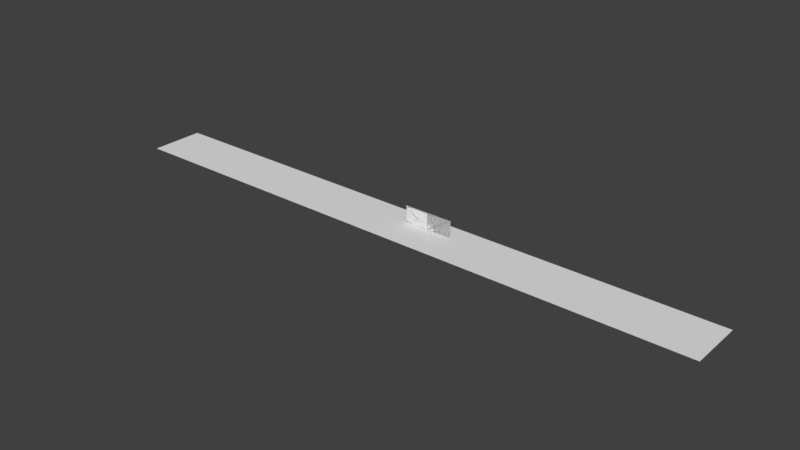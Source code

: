 # Source: Walls.blend  (saved by Blender 2.78.0; exported with 4.5.12 LTS)
import bpy
from mathutils import Matrix  # noqa: F401  (used for matrix-valued properties, if any)

bpy.ops.wm.read_factory_settings(use_empty=True)
scene = bpy.context.scene
scene.name = 'Scene'

# ---- collections
col_collection_1 = bpy.data.collections.new('Collection 1'); scene.collection.children.link(col_collection_1)

# ---- materials (node trees are filled in below, after node groups)
mat_floor = bpy.data.materials.new('Floor')
mat_floor.alpha_threshold = 0.0
mat_floor.use_transparent_shadow = False
mat_floor.roughness = 0.5
mat_wall = bpy.data.materials.new('Wall')
mat_wall.alpha_threshold = 0.0
mat_wall.use_transparent_shadow = False
mat_wall.roughness = 0.5

# ---- material node trees

# ---- world
world_world = bpy.data.worlds.new('World'); scene.world = world_world
world_world.use_nodes = True; world_world.node_tree.nodes.clear()
_N = world_world.node_tree.nodes; _L = world_world.node_tree.links
n0 = _N.new('ShaderNodeOutputWorld'); n0.name = 'World Output'; n0.location = (300, 300)
n1 = _N.new('ShaderNodeBackground'); n1.name = 'Background'; n1.location = (10, 300)
n1.inputs[0].default_value = (0.05088, 0.05088, 0.05088, 1.0)
_L.new(n1.outputs[0], n0.inputs[0])
n0.is_active_output = True
world_world.color = (0.05088, 0.05088, 0.05088)
world_world.use_sun_shadow = False
world_world.sun_shadow_jitter_overblur = 0.0
world_world.cycles.sampling_method = 'MANUAL'

# ---- meshes
me_cube = bpy.data.meshes.new('Cube')
me_cube.from_pydata([(-100.0, -12.0, 0.0), (-100.0, 6.0, 0.0), (100.0, -12.0, 0.0), (100.0, 6.0, 0.0), (-83.33, 6.0, 0.0), (-66.67, 6.0, 0.0), (-50.0, 6.0, 0.0), (-33.33, 6.0, 0.0), (-16.67, 6.0, 0.0), (0.0, 6.0, 0.0), (16.67, 6.0, 0.0), (33.33, 6.0, 0.0), (50.0, 6.0, 0.0), (66.67, 6.0, 0.0), (83.33, 6.0, 0.0), (83.33, -12.0, 0.0), (66.67, -12.0, 0.0), (50.0, -12.0, 0.0), (33.33, -12.0, 0.0), (16.67, -12.0, 0.0), (0.0, -12.0, 0.0), (-16.67, -12.0, 0.0), (-33.33, -12.0, 0.0), (-50.0, -12.0, 0.0), (-66.67, -12.0, 0.0), (-83.33, -12.0, 0.0)], [], [(4, 1, 0, 25), (3, 14, 15, 2), (14, 13, 16, 15), (13, 12, 17, 16), (12, 11, 18, 17), (11, 10, 19, 18), (10, 9, 20, 19), (9, 8, 21, 20), (8, 7, 22, 21), (7, 6, 23, 22), (6, 5, 24, 23), (5, 4, 25, 24)])
me_cube.materials.append(mat_floor)
me_cube.use_remesh_preserve_volume = False
me_cube.use_remesh_preserve_attributes = False
me_cube.use_mirror_vertex_groups = False
me_cube.update()
me_gear_001 = bpy.data.meshes.new('Gear.001')
me_gear_001.from_pydata([(0.02537, -5.221, 0.04833), (15.96, -5.221, 0.04833), (0.02537, 5.221, 0.04833), (15.96, 5.221, 0.04833), (16.11, -5.321, 0.1893), (16.19, 5.321, 0.1093), (16.19, -5.321, 0.1093), (16.22, 5.321, -1.872e-07), (16.22, -5.321, 2.78e-07), (16.19, 5.321, -0.1093), (16.19, -5.321, -0.1093), (16.11, 5.321, -0.1893), (16.11, -5.321, -0.1893), (16.0, 5.321, -0.2186), (16.0, -5.321, -0.2186), (16.11, 5.321, 0.1893), (16.0, -5.321, 0.2186), (16.0, 5.321, 0.2186), (15.89, -5.321, 0.1893), (15.89, 5.321, 0.1893), (15.81, -5.321, 0.1093), (15.81, 5.321, 0.1093), (15.78, -5.321, 3.701e-07), (15.78, 5.321, -9.509e-08), (15.81, -5.321, -0.1093), (15.81, 5.321, -0.1093), (15.89, -5.321, -0.1893), (15.89, 5.321, -0.1893), (16.0, 5.359, -0.16), (16.08, 5.359, -0.1385), (16.14, 5.359, -0.07999), (16.16, 5.359, -1.816e-07), (16.14, 5.359, 0.07999), (16.08, 5.359, 0.1385), (16.0, 5.359, 0.16), (15.92, 5.359, 0.1385), (15.86, 5.359, 0.07999), (15.84, 5.359, -1.142e-07), (15.86, 5.359, -0.07999), (15.92, 5.359, -0.1385), (16.0, 5.388, -1.59e-07), (-0.02974, -0.08574, -0.1721), (-0.02974, 0.08574, -0.1721), (16.04, -0.08574, -0.1721), (16.04, 0.08574, -0.1721), (7.992, 1.703, 0.04833), (1.992, 3.953, 0.2596), (16.04, -5.286, -0.1721), (16.04, -5.018, -0.1721), (-0.02974, -0.08574, 0.1299), (-0.02974, -0.04351, 0.1721), (-0.02974, 0.04351, 0.1721), (-0.02974, 0.08574, 0.1299), (16.04, -0.04351, 0.1721), (16.04, -0.08574, 0.1299), (16.04, 0.08574, 0.1299), (16.04, 0.04351, 0.1721), (2.043, 0.7326, 0.2006), (0.02537, 0.4628, 0.04833), (3.996, 3.287, 0.7395), (16.04, -5.236, 0.1721), (16.04, -5.286, 0.1299), (16.04, -5.018, 0.1299), (16.04, -5.068, 0.1721), (16.04, 5.019, -0.1721), (16.04, 5.287, -0.1721), (-0.02974, -5.286, -0.1721), (-0.02974, -5.018, -0.1721), (16.04, 5.019, 0.1299), (16.04, 5.069, 0.1721), (16.04, 5.237, 0.1721), (16.04, 5.287, 0.1299), (-0.02974, -5.236, 0.1721), (-0.02974, -5.286, 0.1299), (-0.02974, -5.018, 0.1299), (-0.02974, -5.068, 0.1721), (7.921, 5.238, -0.1721), (8.092, 5.238, -0.1721), (7.921, -5.238, -0.1721), (8.092, -5.238, -0.1721), (7.921, 5.238, 0.1299), (7.963, 5.238, 0.1721), (8.05, 5.238, 0.1721), (8.092, 5.238, 0.1299), (7.963, -5.238, 0.1721), (7.921, -5.238, 0.1299), (8.092, -5.238, 0.1299), (8.05, -5.238, 0.1721), (-0.02974, 5.106, -0.1721), (-0.02974, 5.278, -0.1721), (16.04, 5.106, -0.1721), (16.04, 5.278, -0.1721), (-0.02974, 5.106, 0.1299), (-0.02974, 5.148, 0.1721), (-0.02974, 5.235, 0.1721), (-0.02974, 5.278, 0.1299), (16.04, 5.148, 0.1721), (16.04, 5.106, 0.1299), (16.04, 5.278, 0.1299), (16.04, 5.235, 0.1721), (7.992, -5.221, 0.04833), (7.992, 5.221, 0.04833), (6.0, 5.221, 0.04833), (4.009, 5.221, 0.04833), (2.017, 5.221, 0.04833), (2.017, -5.221, 0.04833), (4.009, -5.221, 0.04833), (6.0, -5.221, 0.04833), (8.006, -0.1336, -0.1721), (8.006, 0.1344, -0.1721), (8.006, -0.1336, 0.1299), (8.006, -0.08348, 0.1721), (8.006, 0.1344, 0.1299), (8.006, 0.08425, 0.1721), (6.038, 2.272, 0.3269), (15.59, -5.221, 0.04833), (10.29, 0.4416, 0.04833), (2.752, 3.163, -1.831), (1.694, 0.8173, -0.6953), (0.02537, 0.4183, 0.04833), (0.02537, 4.503, 0.04833), (1.817, 3.813, -0.4286), (3.95, 1.932, 0.5466), (6.007, 1.554, 0.07349), (8.053, 1.497, 0.08222), (4.033, -0.03179, 0.0694), (0.02537, -0.008518, 0.04833), (8.021, -0.05493, 0.07302), (2.017, -0.02008, 0.04833), (6.027, -0.04336, 0.07161), (0.8597, 1.358, -0.3235), (1.034, 1.022, 0.1245), (3.918, 0.9269, -0.05549), (0.02537, 4.445, -0.1818), (2.579, 3.195, -2.043), (1.644, 3.845, -0.6401), (-0.08834, 0.4789, -0.1737), (1.58, 0.8334, -0.9174), (0.746, 1.374, -0.5456), (0.02537, 4.581, 0.04833), (0.02537, -5.221, -0.129), (15.96, -5.221, -0.129), (0.02537, 5.221, -0.129), (15.96, 5.221, -0.129), (7.992, 1.703, -0.129), (1.992, 3.953, 0.0823), (2.043, 0.7326, 0.02327), (3.996, 3.287, 0.5622), (7.992, -5.221, -0.129), (7.992, 5.221, -0.129), (6.0, 5.221, -0.129), (4.009, 5.221, -0.129), (2.017, 5.221, -0.129), (2.017, -5.221, -0.129), (4.009, -5.221, -0.129), (6.0, -5.221, -0.129), (6.038, 2.272, 0.1495), (15.59, -5.221, -0.129), (10.29, 0.4416, -0.129), (0.02537, 0.4183, -0.129), (3.95, 1.932, 0.3693), (6.007, 1.554, -0.1038), (8.053, 1.497, -0.09511), (4.033, -0.03179, -0.1079), (0.02537, -0.008518, -0.129), (8.021, -0.05493, -0.1043), (2.017, -0.02008, -0.129), (6.027, -0.04336, -0.1057), (1.034, 1.022, -0.05286), (3.918, 0.9269, -0.2328), (0.02537, 4.581, -0.129)], [], [(100, 115, 116, 127), (14, 13, 11, 12), (12, 11, 9, 10), (10, 9, 7, 8), (8, 7, 5, 6), (6, 5, 15, 4), (4, 15, 17, 16), (16, 17, 19, 18), (18, 19, 21, 20), (20, 21, 23, 22), (22, 23, 25, 24), (24, 25, 27, 26), (26, 27, 13, 14), (23, 21, 36, 37), (21, 19, 35, 36), (19, 17, 34, 35), (17, 15, 33, 34), (15, 5, 32, 33), (5, 7, 31, 32), (13, 27, 39, 28), (11, 13, 28, 29), (7, 9, 30, 31), (27, 25, 38, 39), (9, 11, 29, 30), (25, 23, 37, 38), (31, 30, 40), (38, 37, 40), (35, 34, 40), (32, 31, 40), (39, 38, 40), (30, 29, 40), (36, 35, 40), (33, 32, 40), (28, 39, 40), (29, 28, 40), (37, 36, 40), (34, 33, 40), (130, 118, 121), (41, 42, 44, 43), (108, 109, 48, 47), (44, 42, 52, 55), (53, 56, 51, 50), (108, 47, 61, 110), (118, 117, 121), (49, 54, 53, 50), (55, 52, 51, 56), (110, 61, 60, 111), (41, 43, 54, 49), (67, 74, 71, 65), (64, 66, 67, 65), (64, 68, 73, 66), (72, 69, 70, 75), (68, 69, 72, 73), (74, 75, 70, 71), (76, 77, 79, 78), (79, 77, 83, 86), (84, 87, 82, 81), (80, 85, 84, 81), (86, 83, 82, 87), (76, 78, 85, 80), (88, 89, 91, 90), (91, 89, 95, 98), (96, 99, 94, 93), (92, 97, 96, 93), (98, 95, 94, 99), (88, 90, 97, 92), (107, 100, 127, 129), (0, 105, 128, 126), (105, 106, 125, 128), (106, 107, 129, 125), (62, 112, 113, 63), (59, 103, 104), (60, 63, 113, 111), (139, 46, 104, 2), (59, 114, 102), (48, 109, 112, 62), (114, 45, 101, 102), (45, 116, 115, 1, 3, 101), (126, 128, 57, 131, 119), (127, 116, 124), (128, 125, 132), (132, 123, 122), (129, 127, 124, 123), (58, 130, 121, 120), (57, 128, 132), (129, 123, 132), (125, 129, 132), (122, 57, 132), (103, 59, 102), (46, 59, 104), (121, 117, 134, 135), (120, 121, 135, 133), (118, 130, 138, 137), (130, 58, 136, 138), (118, 137, 134, 117), (138, 135, 134, 137), (138, 136, 133, 135), (148, 165, 158, 157), (155, 167, 165, 148), (140, 164, 166, 153), (153, 166, 163, 154), (154, 163, 167, 155), (147, 152, 151), (170, 142, 152, 145), (147, 150, 156), (156, 150, 149, 144), (144, 149, 143, 141, 157, 158), (164, 159, 168, 146, 166), (165, 162, 158), (166, 169, 163), (169, 160, 161), (167, 161, 162, 165), (146, 169, 166), (167, 169, 161), (163, 169, 167), (160, 169, 146), (151, 150, 147), (145, 152, 147), (139, 170, 145, 46), (46, 145, 147, 59), (59, 147, 156, 114), (114, 156, 144, 45), (45, 144, 158, 116), (116, 158, 162, 124), (124, 162, 161, 123), (123, 161, 160, 122), (122, 160, 146, 57), (57, 146, 168, 131), (131, 168, 159, 119), (119, 159, 164, 126)])
me_gear_001.polygons.foreach_set('use_smooth', [1, 1, 1, 1, 1, 1, 1, 1, 1, 1, 1, 1, 1, 1, 1, 1, 1, 1, 1, 1, 1, 1, 1, 1, 1, 1, 1, 1, 1, 1, 1, 1, 1, 1, 1, 1, 1, 1, 0, 0, 0, 0, 0, 1, 0, 0, 0, 0, 0, 0, 0, 0, 0, 0, 0, 0, 0, 0, 0, 0, 0, 0, 0, 0, 0, 0, 1, 1, 1, 1, 0, 1, 0, 1, 1, 0, 1, 1, 1, 1, 1, 1, 1, 1, 1, 1, 1, 1, 1, 1, 1, 1, 1, 1, 1, 1, 1, 1, 1, 1, 1, 1, 1, 1, 1, 1, 1, 1, 1, 1, 1, 1, 1, 1, 1, 1, 1, 1, 1, 1, 1, 1, 1, 1, 1, 1, 1, 1, 1, 1])
_k = set([(2, 104), (3, 101), (5, 7), (5, 15), (7, 9), (9, 11), (11, 13), (13, 27), (15, 17), (17, 19), (19, 21), (21, 23), (23, 25), (25, 27), (45, 114), (45, 116), (46, 59), (46, 139), (57, 122), (57, 131), (58, 130), (59, 114), (101, 102), (102, 103), (103, 104), (116, 124), (116, 158), (117, 118), (117, 121), (117, 134), (118, 130), (118, 137), (119, 126), (119, 131), (120, 121), (120, 133), (122, 123), (123, 124), (130, 138), (133, 135), (134, 135), (134, 137), (136, 138), (137, 138), (142, 152), (143, 149), (144, 156), (144, 158), (145, 147), (145, 170), (146, 160), (146, 168), (147, 156), (149, 150), (150, 151), (151, 152), (158, 162), (159, 164), (159, 168), (160, 161), (161, 162)])
me_gear_001.attributes.new('sharp_edge', 'BOOLEAN', 'EDGE').data.foreach_set('value', [ (min(e.vertices), max(e.vertices)) in _k for e in me_gear_001.edges])
me_gear_001.materials.append(mat_wall)
me_gear_001.use_remesh_preserve_volume = False
me_gear_001.use_remesh_preserve_attributes = False
me_gear_001.use_mirror_vertex_groups = False
me_gear_001.update()
me_gear = bpy.data.meshes.new('Gear')
me_gear.from_pydata([(0.02537, -5.221, 0.04833), (15.96, -5.221, 0.04833), (0.02537, 5.221, 0.04833), (15.96, 5.221, 0.04833), (0.02537, -5.221, -0.03906), (15.96, -5.221, -0.03906), (0.02537, 5.221, -0.03906), (15.96, 5.221, -0.03906), (16.11, -5.321, 0.1893), (16.19, 5.321, 0.1093), (16.19, -5.321, 0.1093), (16.22, 5.321, -1.872e-07), (16.22, -5.321, 2.78e-07), (16.19, 5.321, -0.1093), (16.19, -5.321, -0.1093), (16.11, 5.321, -0.1893), (16.11, -5.321, -0.1893), (16.0, 5.321, -0.2186), (16.0, -5.321, -0.2186), (16.11, 5.321, 0.1893), (16.0, -5.321, 0.2186), (16.0, 5.321, 0.2186), (15.89, -5.321, 0.1893), (15.89, 5.321, 0.1893), (15.81, -5.321, 0.1093), (15.81, 5.321, 0.1093), (15.78, -5.321, 3.701e-07), (15.78, 5.321, -9.509e-08), (15.81, -5.321, -0.1093), (15.81, 5.321, -0.1093), (15.89, -5.321, -0.1893), (15.89, 5.321, -0.1893), (16.0, 5.359, -0.16), (16.08, 5.359, -0.1385), (16.14, 5.359, -0.07999), (16.16, 5.359, -1.816e-07), (16.14, 5.359, 0.07999), (16.08, 5.359, 0.1385), (16.0, 5.359, 0.16), (15.92, 5.359, 0.1385), (15.86, 5.359, 0.07999), (15.84, 5.359, -1.142e-07), (15.86, 5.359, -0.07999), (15.92, 5.359, -0.1385), (16.0, 5.388, -1.59e-07), (-0.02974, -0.08574, -0.1721), (-0.02974, 0.08574, -0.1721), (16.04, -0.08574, -0.1721), (16.04, 0.08574, -0.1721), (-0.02974, 5.019, -0.1721), (-0.02974, 5.287, -0.1721), (16.04, -5.286, -0.1721), (16.04, -5.018, -0.1721), (-0.02974, -0.08574, 0.1299), (-0.02974, -0.04351, 0.1721), (-0.02974, 0.04351, 0.1721), (-0.02974, 0.08574, 0.1299), (16.04, -0.04351, 0.1721), (16.04, -0.08574, 0.1299), (16.04, 0.08574, 0.1299), (16.04, 0.04351, 0.1721), (-0.02974, 5.019, 0.1299), (-0.02974, 5.069, 0.1721), (-0.02974, 5.237, 0.1721), (-0.02974, 5.287, 0.1299), (16.04, -5.236, 0.1721), (16.04, -5.286, 0.1299), (16.04, -5.018, 0.1299), (16.04, -5.068, 0.1721), (16.04, 5.019, -0.1721), (16.04, 5.287, -0.1721), (-0.02974, -5.286, -0.1721), (-0.02974, -5.018, -0.1721), (16.04, 5.019, 0.1299), (16.04, 5.069, 0.1721), (16.04, 5.237, 0.1721), (16.04, 5.287, 0.1299), (-0.02974, -5.236, 0.1721), (-0.02974, -5.286, 0.1299), (-0.02974, -5.018, 0.1299), (-0.02974, -5.068, 0.1721), (7.921, 5.238, -0.1721), (8.092, 5.238, -0.1721), (7.921, -5.238, -0.1721), (8.092, -5.238, -0.1721), (7.921, 5.238, 0.1299), (7.963, 5.238, 0.1721), (8.05, 5.238, 0.1721), (8.092, 5.238, 0.1299), (7.963, -5.238, 0.1721), (7.921, -5.238, 0.1299), (8.092, -5.238, 0.1299), (8.05, -5.238, 0.1721), (-0.02974, 5.106, -0.1721), (-0.02974, 5.278, -0.1721), (16.04, 5.106, -0.1721), (16.04, 5.278, -0.1721), (-0.02974, 5.106, 0.1299), (-0.02974, 5.148, 0.1721), (-0.02974, 5.235, 0.1721), (-0.02974, 5.278, 0.1299), (16.04, 5.148, 0.1721), (16.04, 5.106, 0.1299), (16.04, 5.278, 0.1299), (16.04, 5.235, 0.1721)], [], [(0, 1, 3, 2), (4, 6, 7, 5), (3, 7, 6, 2), (18, 17, 15, 16), (16, 15, 13, 14), (14, 13, 11, 12), (12, 11, 9, 10), (10, 9, 19, 8), (8, 19, 21, 20), (20, 21, 23, 22), (22, 23, 25, 24), (24, 25, 27, 26), (26, 27, 29, 28), (28, 29, 31, 30), (30, 31, 17, 18), (27, 25, 40, 41), (25, 23, 39, 40), (23, 21, 38, 39), (21, 19, 37, 38), (19, 9, 36, 37), (9, 11, 35, 36), (17, 31, 43, 32), (15, 17, 32, 33), (11, 13, 34, 35), (31, 29, 42, 43), (13, 15, 33, 34), (29, 27, 41, 42), (35, 34, 44), (42, 41, 44), (39, 38, 44), (36, 35, 44), (43, 42, 44), (34, 33, 44), (40, 39, 44), (37, 36, 44), (32, 43, 44), (33, 32, 44), (41, 40, 44), (38, 37, 44), (52, 50, 64, 67), (45, 46, 48, 47), (49, 50, 52, 51), (48, 46, 56, 59), (57, 60, 55, 54), (49, 51, 66, 61), (65, 68, 63, 62), (53, 58, 57, 54), (59, 56, 55, 60), (61, 66, 65, 62), (67, 64, 63, 68), (45, 47, 58, 53), (72, 79, 76, 70), (69, 71, 72, 70), (69, 73, 78, 71), (77, 74, 75, 80), (73, 74, 77, 78), (79, 80, 75, 76), (81, 82, 84, 83), (84, 82, 88, 91), (89, 92, 87, 86), (85, 90, 89, 86), (91, 88, 87, 92), (81, 83, 90, 85), (93, 94, 96, 95), (96, 94, 100, 103), (101, 104, 99, 98), (97, 102, 101, 98), (103, 100, 99, 104), (93, 95, 102, 97)])
me_gear.polygons.foreach_set('use_smooth', [1, 1, 1, 1, 1, 1, 1, 1, 1, 1, 1, 1, 1, 1, 1, 1, 1, 1, 1, 1, 1, 1, 1, 1, 1, 1, 1, 1, 1, 1, 1, 1, 1, 1, 1, 1, 1, 1, 1, 0, 0, 0, 0, 0, 0, 0, 0, 0, 0, 0, 0, 0, 0, 0, 0, 0, 0, 0, 0, 0, 0, 0, 0, 0, 0, 0, 0, 0, 0])
_k = set([(2, 3), (6, 7), (9, 11), (9, 19), (11, 13), (13, 15), (15, 17), (17, 31), (19, 21), (21, 23), (23, 25), (25, 27), (27, 29), (29, 31)])
me_gear.attributes.new('sharp_edge', 'BOOLEAN', 'EDGE').data.foreach_set('value', [ (min(e.vertices), max(e.vertices)) in _k for e in me_gear.edges])
me_gear.materials.append(mat_wall)
me_gear.use_remesh_preserve_volume = False
me_gear.use_remesh_preserve_attributes = False
me_gear.use_mirror_vertex_groups = False
me_gear.update()

# ---- objects
ob_floor = bpy.data.objects.new('Floor', me_cube)
ob_wall_02 = bpy.data.objects.new('Wall_02', me_gear_001)
ob_wall_01 = bpy.data.objects.new('Wall_01', me_gear)

# ---- transforms, parenting, visibility, modifiers, constraints
ob_floor.location = (0.0, 0.0, 0.0)
ob_floor.lineart.crease_threshold = 0.0
ob_wall_02.location = (0.0, 0.0, 0.0)
ob_wall_02.rotation_euler = (1.571, -0.0, 0.0)
ob_wall_02.lineart.crease_threshold = 0.0
_vg = ob_wall_02.vertex_groups.new(name='Tips')
_vg = ob_wall_02.vertex_groups.new(name='Valleys')
_m = ob_wall_02.modifiers.new('EdgeSplit', 'EDGE_SPLIT')
_m.use_edge_angle = False
ob_wall_01.location = (0.0, 0.0, 0.0)
ob_wall_01.rotation_euler = (1.571, -0.0, 0.0)
ob_wall_01.lineart.crease_threshold = 0.0
_vg = ob_wall_01.vertex_groups.new(name='Tips')
_vg = ob_wall_01.vertex_groups.new(name='Valleys')
_m = ob_wall_01.modifiers.new('EdgeSplit', 'EDGE_SPLIT')
_m.use_edge_angle = False

# ---- collection membership
col_collection_1.objects.link(ob_floor)
col_collection_1.objects.link(ob_wall_02)
col_collection_1.objects.link(ob_wall_01)

# ---- scene / render settings (as saved in the file)
scene.frame_start = 1; scene.frame_end = 250; scene.frame_set(1)
scene.render.engine = 'BLENDER_EEVEE_NEXT'
scene.render.dither_intensity = 0.0
scene.cycles.feature_set = 'EXPERIMENTAL'
scene.cycles.use_denoising = False
scene.cycles.samples = 576
scene.cycles.sampling_pattern = 'TABULATED_SOBOL'
scene.cycles.light_sampling_threshold = 0.0
scene.cycles.use_adaptive_sampling = False
scene.cycles.use_light_tree = False
scene.cycles.blur_glossy = 0.0
scene.cycles.sample_clamp_indirect = 0.0
scene.view_settings.view_transform = 'Standard'
bpy.context.view_layer.update()

# ---- added for rendering (the .blend has no active camera and no usable light): camera, sun
cam_auto = bpy.data.cameras.new('AutoCamera')
cam_auto.lens = 50.0
cam_auto.sensor_width = 36.0
cam_auto.clip_end = 3265.28
ob_auto_camera = bpy.data.objects.new('AutoCamera', cam_auto)
scene.collection.objects.link(ob_auto_camera)
ob_auto_camera.location = (186.057, -226.268, 148.879)
ob_auto_camera.rotation_euler = (1.09748, -7.21219e-08, 0.694738)
scene.camera = ob_auto_camera
light_auto_sun = bpy.data.lights.new('AutoSun', 'SUN')
light_auto_sun.energy = 3.0
light_auto_sun.angle = 0.0523599
ob_auto_sun = bpy.data.objects.new('AutoSun', light_auto_sun)
scene.collection.objects.link(ob_auto_sun)
ob_auto_sun.rotation_euler = (0.872665, 0.174533, 0.523599)
bpy.context.view_layer.update()
